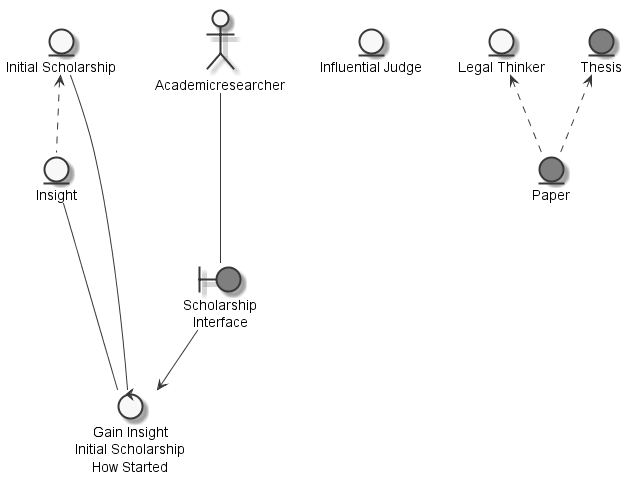

The diagram above was rendered by PlantUML. Its source (embedded in the PNG):
@startuml
	skinparam defaultTextAlignment center
	skinparam monochrome true

	entity "Initial Scholarship" as thinginitialscholarship
	entity "Influential Judge" as thinginfluentialjudge
	entity "Paper" as thingpaper #grey
	entity "Legal Thinker" as thinglegalthinker
	entity "Insight" as thinginsight
	entity "Thesis" as thingthesis #grey
	actor "Academicresearcher" as actoracademicresearcher
	boundary "Scholarship\nInterface" as thingscholarshipinterface #grey
	control "Gain Insight\nInitial Scholarship\nHow Started" as controlgaininsight

	thinglegalthinker <.. thingpaper
	thingthesis <.. thingpaper
	thinginitialscholarship <.. thinginsight
	actoracademicresearcher --- thingscholarshipinterface
	thinginsight --- controlgaininsight
	thinginitialscholarship --- controlgaininsight
	thingscholarshipinterface --> controlgaininsight

@enduml